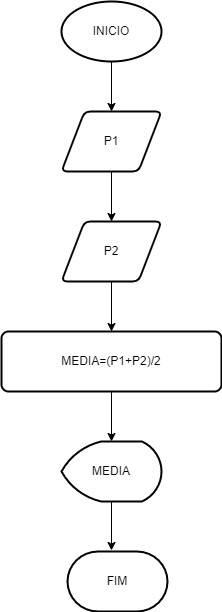

The diagram above was exported from draw.io. Its source (the exported page's mxGraphModel, read from the mxfile embedded in the PNG):
<mxGraphModel dx="1102" dy="557" grid="1" gridSize="10" guides="1" tooltips="1" connect="1" arrows="1" fold="1" page="1" pageScale="1" pageWidth="827" pageHeight="1169" math="0" shadow="0">
  <root>
    <mxCell id="0" />
    <mxCell id="1" parent="0" />
    <mxCell id="fqxS7TPVaYb5k2xeW9tH-8" style="edgeStyle=orthogonalEdgeStyle;rounded=0;orthogonalLoop=1;jettySize=auto;html=1;exitX=0.5;exitY=1;exitDx=0;exitDy=0;exitPerimeter=0;entryX=0.5;entryY=0;entryDx=0;entryDy=0;" edge="1" parent="1" source="fqxS7TPVaYb5k2xeW9tH-1" target="fqxS7TPVaYb5k2xeW9tH-2">
      <mxGeometry relative="1" as="geometry" />
    </mxCell>
    <mxCell id="fqxS7TPVaYb5k2xeW9tH-1" value="INICIO" style="strokeWidth=2;html=1;shape=mxgraph.flowchart.start_1;whiteSpace=wrap;" vertex="1" parent="1">
      <mxGeometry x="364" y="20" width="100" height="60" as="geometry" />
    </mxCell>
    <mxCell id="fqxS7TPVaYb5k2xeW9tH-9" style="edgeStyle=orthogonalEdgeStyle;rounded=0;orthogonalLoop=1;jettySize=auto;html=1;exitX=0.5;exitY=1;exitDx=0;exitDy=0;entryX=0.5;entryY=0;entryDx=0;entryDy=0;" edge="1" parent="1" source="fqxS7TPVaYb5k2xeW9tH-2" target="fqxS7TPVaYb5k2xeW9tH-3">
      <mxGeometry relative="1" as="geometry" />
    </mxCell>
    <mxCell id="fqxS7TPVaYb5k2xeW9tH-2" value="P1" style="shape=parallelogram;html=1;strokeWidth=2;perimeter=parallelogramPerimeter;whiteSpace=wrap;rounded=1;arcSize=12;size=0.23;" vertex="1" parent="1">
      <mxGeometry x="364" y="130" width="100" height="60" as="geometry" />
    </mxCell>
    <mxCell id="fqxS7TPVaYb5k2xeW9tH-10" style="edgeStyle=orthogonalEdgeStyle;rounded=0;orthogonalLoop=1;jettySize=auto;html=1;exitX=0.5;exitY=1;exitDx=0;exitDy=0;" edge="1" parent="1" source="fqxS7TPVaYb5k2xeW9tH-3" target="fqxS7TPVaYb5k2xeW9tH-5">
      <mxGeometry relative="1" as="geometry" />
    </mxCell>
    <mxCell id="fqxS7TPVaYb5k2xeW9tH-3" value="P2" style="shape=parallelogram;html=1;strokeWidth=2;perimeter=parallelogramPerimeter;whiteSpace=wrap;rounded=1;arcSize=12;size=0.23;" vertex="1" parent="1">
      <mxGeometry x="364" y="240" width="100" height="60" as="geometry" />
    </mxCell>
    <mxCell id="fqxS7TPVaYb5k2xeW9tH-11" style="edgeStyle=orthogonalEdgeStyle;rounded=0;orthogonalLoop=1;jettySize=auto;html=1;exitX=0.5;exitY=1;exitDx=0;exitDy=0;entryX=0.5;entryY=0;entryDx=0;entryDy=0;entryPerimeter=0;" edge="1" parent="1" source="fqxS7TPVaYb5k2xeW9tH-5" target="fqxS7TPVaYb5k2xeW9tH-6">
      <mxGeometry relative="1" as="geometry" />
    </mxCell>
    <mxCell id="fqxS7TPVaYb5k2xeW9tH-5" value="MEDIA=(P1+P2)/2" style="rounded=1;whiteSpace=wrap;html=1;absoluteArcSize=1;arcSize=14;strokeWidth=2;" vertex="1" parent="1">
      <mxGeometry x="304" y="350" width="220" height="60" as="geometry" />
    </mxCell>
    <mxCell id="fqxS7TPVaYb5k2xeW9tH-14" style="edgeStyle=orthogonalEdgeStyle;rounded=0;orthogonalLoop=1;jettySize=auto;html=1;exitX=0.5;exitY=1;exitDx=0;exitDy=0;exitPerimeter=0;entryX=0.44;entryY=-0.017;entryDx=0;entryDy=0;entryPerimeter=0;" edge="1" parent="1" source="fqxS7TPVaYb5k2xeW9tH-6" target="fqxS7TPVaYb5k2xeW9tH-7">
      <mxGeometry relative="1" as="geometry" />
    </mxCell>
    <mxCell id="fqxS7TPVaYb5k2xeW9tH-6" value="MEDIA" style="strokeWidth=2;html=1;shape=mxgraph.flowchart.display;whiteSpace=wrap;" vertex="1" parent="1">
      <mxGeometry x="364" y="460" width="100" height="60" as="geometry" />
    </mxCell>
    <mxCell id="fqxS7TPVaYb5k2xeW9tH-7" value="FIM" style="strokeWidth=2;html=1;shape=mxgraph.flowchart.terminator;whiteSpace=wrap;" vertex="1" parent="1">
      <mxGeometry x="370" y="570" width="100" height="60" as="geometry" />
    </mxCell>
  </root>
</mxGraphModel>